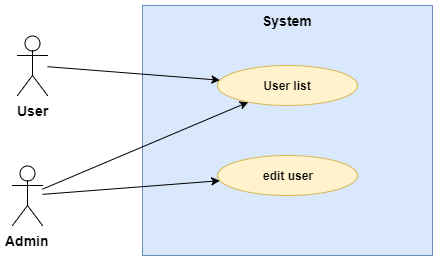

The diagram above was exported from draw.io. Its source (the exported page's mxGraphModel, read from the mxfile embedded in the PNG):
<mxGraphModel dx="1058" dy="808" grid="1" gridSize="10" guides="1" tooltips="1" connect="1" arrows="1" fold="1" page="1" pageScale="1" pageWidth="1169" pageHeight="827" background="#ffffff" math="0" shadow="0">
  <root>
    <mxCell id="0" />
    <mxCell id="1" parent="0" />
    <mxCell id="2" value="System" style="html=1;fillColor=#dae8fc;strokeColor=#6c8ebf;fontStyle=1;fontSize=14;verticalAlign=top;" parent="1" vertex="1">
      <mxGeometry x="240" y="160" width="290" height="250" as="geometry" />
    </mxCell>
    <mxCell id="WlDc7a8i8wVKW6GVy2ez-9" style="rounded=0;orthogonalLoop=1;jettySize=auto;html=1;" parent="1" source="3" target="WlDc7a8i8wVKW6GVy2ez-6" edge="1">
      <mxGeometry relative="1" as="geometry" />
    </mxCell>
    <mxCell id="3" value="User" style="shape=umlActor;verticalLabelPosition=bottom;labelBackgroundColor=#ffffff;verticalAlign=top;html=1;fontStyle=1;fontSize=14;" parent="1" vertex="1">
      <mxGeometry x="115" y="190" width="30" height="60" as="geometry" />
    </mxCell>
    <mxCell id="WlDc7a8i8wVKW6GVy2ez-8" style="rounded=0;orthogonalLoop=1;jettySize=auto;html=1;" parent="1" source="4" target="WlDc7a8i8wVKW6GVy2ez-7" edge="1">
      <mxGeometry relative="1" as="geometry" />
    </mxCell>
    <mxCell id="WlDc7a8i8wVKW6GVy2ez-10" style="rounded=0;orthogonalLoop=1;jettySize=auto;html=1;" parent="1" source="4" target="WlDc7a8i8wVKW6GVy2ez-6" edge="1">
      <mxGeometry relative="1" as="geometry" />
    </mxCell>
    <mxCell id="4" value="Admin" style="shape=umlActor;verticalLabelPosition=bottom;labelBackgroundColor=#ffffff;verticalAlign=top;html=1;fontStyle=1;fontSize=14;" parent="1" vertex="1">
      <mxGeometry x="110" y="320" width="30" height="60" as="geometry" />
    </mxCell>
    <mxCell id="WlDc7a8i8wVKW6GVy2ez-6" value="User list" style="ellipse;whiteSpace=wrap;html=1;fillColor=#fff2cc;strokeColor=#d6b656;fontStyle=1" parent="1" vertex="1">
      <mxGeometry x="315" y="220" width="140" height="40" as="geometry" />
    </mxCell>
    <mxCell id="WlDc7a8i8wVKW6GVy2ez-7" value="edit user" style="ellipse;whiteSpace=wrap;html=1;fillColor=#fff2cc;strokeColor=#d6b656;fontStyle=1" parent="1" vertex="1">
      <mxGeometry x="315" y="310" width="140" height="40" as="geometry" />
    </mxCell>
  </root>
</mxGraphModel>